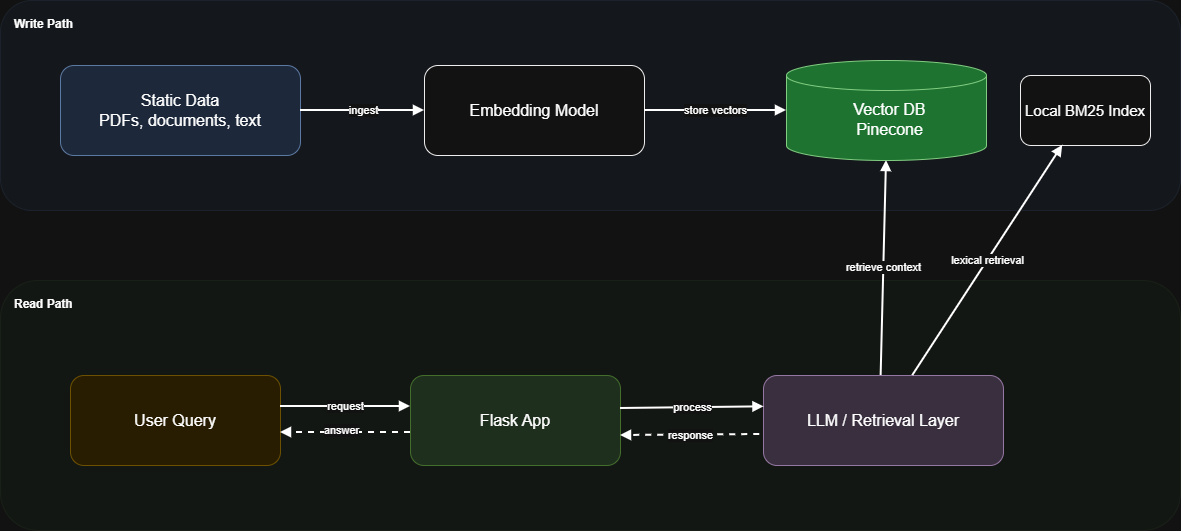

The diagram above was exported from draw.io. Its source (the exported page's mxGraphModel, read from the mxfile embedded in the PNG):
<mxGraphModel dx="1340" dy="763" grid="1" gridSize="10" guides="1" tooltips="1" connect="1" arrows="1" fold="1" page="1" pageScale="1" pageWidth="3300" pageHeight="4681" math="0" shadow="0">
  <root>
    <mxCell id="0" />
    <mxCell id="1" parent="0" />
    <mxCell id="1M_Q_JzCXWXTuOBpqUtN-51" parent="1" style="rounded=1;whiteSpace=wrap;html=1;fillColor=#eaf3ff;strokeColor=#c7d9f1;opacity=40;fontStyle=1;align=left;verticalAlign=top;spacingTop=10;spacingLeft=12;" value="Write Path" vertex="1">
      <mxGeometry height="210" width="1180" x="60" y="60" as="geometry" />
    </mxCell>
    <mxCell id="1M_Q_JzCXWXTuOBpqUtN-52" parent="1" style="rounded=1;whiteSpace=wrap;html=1;fillColor=#edf8ec;strokeColor=#cfe5cc;opacity=40;fontStyle=1;align=left;verticalAlign=top;spacingTop=10;spacingLeft=12;" value="Read Path" vertex="1">
      <mxGeometry height="250" width="1180" x="60" y="340" as="geometry" />
    </mxCell>
    <mxCell id="1M_Q_JzCXWXTuOBpqUtN-53" parent="1" style="rounded=1;whiteSpace=wrap;html=1;fillColor=#dae8fc;strokeColor=#6c8ebf;fontSize=16;" value="Static Data&lt;br&gt;PDFs, documents, text" vertex="1">
      <mxGeometry height="90" width="240" x="120" y="125" as="geometry" />
    </mxCell>
    <mxCell id="1M_Q_JzCXWXTuOBpqUtN-54" parent="1" style="rounded=1;whiteSpace=wrap;html=1;fillColor=#ffffff;strokeColor=#000000;fontSize=16;" value="Embedding Model" vertex="1">
      <mxGeometry height="90" width="220" x="484" y="125" as="geometry" />
    </mxCell>
    <mxCell id="1M_Q_JzCXWXTuOBpqUtN-56" parent="1" style="rounded=1;whiteSpace=wrap;html=1;fillColor=#fff2cc;strokeColor=#d6b656;fontSize=16;" value="User Query" vertex="1">
      <mxGeometry height="90" width="210" x="130" y="435" as="geometry" />
    </mxCell>
    <mxCell id="1M_Q_JzCXWXTuOBpqUtN-57" parent="1" style="rounded=1;whiteSpace=wrap;html=1;fillColor=#d5e8d4;strokeColor=#82b366;fontSize=16;" value="Flask App" vertex="1">
      <mxGeometry height="90" width="210" x="470" y="435" as="geometry" />
    </mxCell>
    <mxCell id="1M_Q_JzCXWXTuOBpqUtN-58" parent="1" style="rounded=1;whiteSpace=wrap;html=1;fillColor=#e1d5e7;strokeColor=#9673a6;fontSize=16;" value="LLM / Retrieval Layer" vertex="1">
      <mxGeometry height="90" width="240" x="823" y="435" as="geometry" />
    </mxCell>
    <mxCell id="1M_Q_JzCXWXTuOBpqUtN-59" parent="1" style="rounded=1;whiteSpace=wrap;html=1;fillColor=#ffffff;strokeColor=#000000;fontSize=15;" value="Local BM25 Index" vertex="1">
      <mxGeometry height="70" width="130" x="1080" y="135" as="geometry" />
    </mxCell>
    <mxCell id="1M_Q_JzCXWXTuOBpqUtN-60" edge="1" parent="1" source="1M_Q_JzCXWXTuOBpqUtN-53" style="endArrow=block;html=1;strokeWidth=2;" target="1M_Q_JzCXWXTuOBpqUtN-54" value="ingest">
      <mxGeometry relative="1" as="geometry" />
    </mxCell>
    <mxCell id="1M_Q_JzCXWXTuOBpqUtN-61" edge="1" parent="1" source="1M_Q_JzCXWXTuOBpqUtN-54" style="endArrow=block;html=1;strokeWidth=2;entryX=0;entryY=0.5;entryDx=0;entryDy=0;entryPerimeter=0;" target="1M_Q_JzCXWXTuOBpqUtN-68" value="store vectors">
      <mxGeometry relative="1" as="geometry">
        <mxPoint x="860" y="170" as="targetPoint" />
      </mxGeometry>
    </mxCell>
    <mxCell id="1M_Q_JzCXWXTuOBpqUtN-62" edge="1" parent="1" style="endArrow=block;html=1;strokeWidth=2;" value="request">
      <mxGeometry relative="1" as="geometry">
        <mxPoint x="340" y="466" as="sourcePoint" />
        <mxPoint x="470" y="466" as="targetPoint" />
      </mxGeometry>
    </mxCell>
    <mxCell id="1M_Q_JzCXWXTuOBpqUtN-63" edge="1" parent="1" style="endArrow=block;html=1;strokeWidth=2;entryX=0.002;entryY=0.348;entryDx=0;entryDy=0;entryPerimeter=0;" target="1M_Q_JzCXWXTuOBpqUtN-58" value="process">
      <mxGeometry relative="1" as="geometry">
        <mxPoint x="680" y="468" as="sourcePoint" />
        <mxPoint x="800" y="468" as="targetPoint" />
      </mxGeometry>
    </mxCell>
    <mxCell id="1M_Q_JzCXWXTuOBpqUtN-64" edge="1" parent="1" style="endArrow=block;html=1;strokeWidth=2;entryX=0.5;entryY=1;entryDx=0;entryDy=0;entryPerimeter=0;" target="1M_Q_JzCXWXTuOBpqUtN-68" value="retrieve context">
      <mxGeometry relative="1" as="geometry">
        <mxPoint x="940.6346153846152" y="435" as="sourcePoint" />
        <mxPoint x="958" y="220" as="targetPoint" />
      </mxGeometry>
    </mxCell>
    <mxCell id="1M_Q_JzCXWXTuOBpqUtN-65" edge="1" parent="1" source="1M_Q_JzCXWXTuOBpqUtN-58" style="endArrow=block;html=1;strokeWidth=2;" target="1M_Q_JzCXWXTuOBpqUtN-59" value="lexical retrieval">
      <mxGeometry relative="1" as="geometry" />
    </mxCell>
    <mxCell id="1M_Q_JzCXWXTuOBpqUtN-66" edge="1" parent="1" source="1M_Q_JzCXWXTuOBpqUtN-58" style="endArrow=block;html=1;strokeWidth=2;dashed=1;exitX=-0.016;exitY=0.656;exitDx=0;exitDy=0;exitPerimeter=0;" value="response">
      <mxGeometry relative="1" as="geometry">
        <mxPoint x="800" y="495" as="sourcePoint" />
        <mxPoint x="680" y="495" as="targetPoint" />
      </mxGeometry>
    </mxCell>
    <mxCell id="1M_Q_JzCXWXTuOBpqUtN-67" edge="1" parent="1" style="endArrow=block;html=1;strokeWidth=2;dashed=1;" value="answer">
      <mxGeometry relative="1" x="0.0769" y="-2" as="geometry">
        <mxPoint as="offset" />
        <mxPoint x="470" y="492" as="sourcePoint" />
        <mxPoint x="340" y="492" as="targetPoint" />
      </mxGeometry>
    </mxCell>
    <mxCell id="1M_Q_JzCXWXTuOBpqUtN-68" parent="1" style="shape=cylinder3;whiteSpace=wrap;html=1;boundedLbl=1;backgroundOutline=1;size=15;fillColor=light-dark(#008A00,#1D732F);fontColor=#ffffff;strokeColor=#005700;" value="" vertex="1">
      <mxGeometry height="100" width="200" x="846" y="120" as="geometry" />
    </mxCell>
    <mxCell id="1M_Q_JzCXWXTuOBpqUtN-70" parent="1" style="text;html=1;whiteSpace=wrap;strokeColor=none;fillColor=none;align=center;verticalAlign=middle;rounded=0;fontSize=16;" value="Vector DB&lt;div&gt;Pinecone&lt;/div&gt;" vertex="1">
      <mxGeometry height="42" width="101" x="899" y="158" as="geometry" />
    </mxCell>
  </root>
</mxGraphModel>